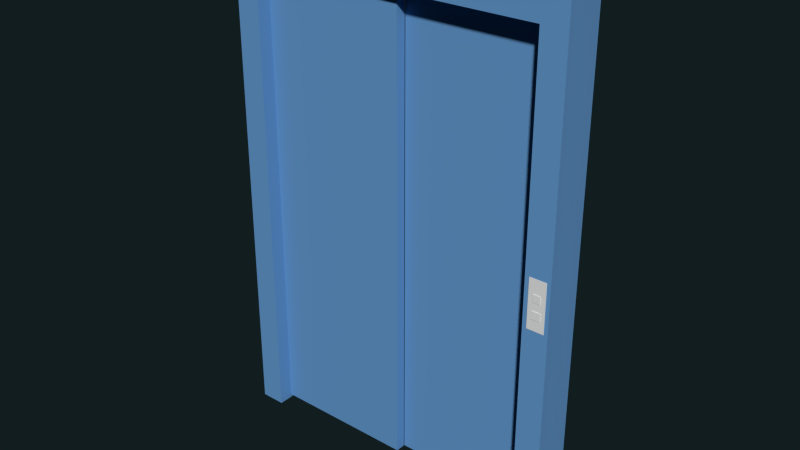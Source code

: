 # Source: St_AufzugRahmen_left.blend  (saved by Blender 2.74.0; exported with 4.5.12 LTS)
import bpy
from mathutils import Matrix  # noqa: F401  (used for matrix-valued properties, if any)

bpy.ops.wm.read_factory_settings(use_empty=True)
scene = bpy.context.scene
scene.name = 'Scene'

# ---- collections
col_collection_5 = bpy.data.collections.new('Collection 5'); scene.collection.children.link(col_collection_5)

# ---- materials (node trees are filled in below, after node groups)
mat_door_frame_mat = bpy.data.materials.new('door_frame_mat')
mat_door_frame_mat.alpha_threshold = 0.0
mat_door_frame_mat.use_transparent_shadow = False
mat_door_frame_mat.diffuse_color = (0.1308, 0.3213, 0.6152, 1.0)
mat_door_frame_mat.roughness = 0.5
mat_door_frame_mat_001 = bpy.data.materials.new('door_frame_mat.001')
mat_door_frame_mat_001.alpha_threshold = 0.0
mat_door_frame_mat_001.use_transparent_shadow = False
mat_door_frame_mat_001.diffuse_color = (0.1308, 0.3213, 0.6152, 1.0)
mat_door_frame_mat_001.roughness = 0.5

# ---- material node trees

# ---- world
world_world = bpy.data.worlds.new('World'); scene.world = world_world
world_world.color = (0.005979, 0.01231, 0.01341)
world_world.use_sun_shadow = False
world_world.sun_shadow_jitter_overblur = 0.0
world_world.cycles.sampling_method = 'MANUAL'
world_world.cycles.sample_map_resolution = 256

# ---- meshes
me_cube_660 = bpy.data.meshes.new('Cube.660')
me_cube_660.from_pydata([(-0.7061, -0.08395, -1.036), (-0.7061, 0.08395, 0.8957), (-0.7061, 0.08395, -1.036), (-0.6036, -0.08395, 0.8957), (-0.6036, -0.08395, -1.036), (-0.6036, 0.08395, 0.8957), (-0.6036, 0.08395, -1.036), (0.7061, -0.08395, 0.8957), (0.7061, -0.08395, -1.036), (0.7061, 0.08395, 0.8957), (0.7061, 0.08395, -1.036), (0.6036, -0.08395, 0.8957), (0.6036, -0.08395, -1.036), (0.6036, 0.08395, -1.036), (0.7061, -0.08395, 1.036), (0.7061, 0.08395, 1.036), (-0.7061, -0.08395, 1.036), (-0.7061, 0.08395, 1.036), (-0.7061, -0.08395, 0.8957), (-0.6036, 0.08395, 1.036), (0.6036, 0.08395, 1.036), (0.6036, -0.08395, 1.036), (-0.6036, -0.08395, 1.036), (0.6036, 0.08395, 0.8957)], [], [(3, 4, 6, 5), (0, 2, 6, 4), (2, 1, 5, 6), (7, 8, 10, 9), (10, 8, 12, 13), (8, 7, 11, 12), (19, 17, 16, 22), (15, 20, 21, 14), (20, 19, 22, 21), (18, 1, 2, 0), (1, 18, 3, 5), (18, 0, 4, 3), (11, 23, 13, 12), (7, 9, 23, 11), (9, 10, 13, 23), (22, 16, 18, 3), (20, 15, 9, 23), (16, 17, 1, 18), (15, 14, 7, 9), (17, 19, 5, 1), (19, 20, 23, 5), (14, 21, 11, 7), (21, 22, 3, 11), (23, 11, 3, 5)])
me_cube_660.materials.append(mat_door_frame_mat)
me_cube_660.use_remesh_preserve_volume = False
me_cube_660.use_remesh_preserve_attributes = False
me_cube_660.use_mirror_vertex_groups = False
me_cube_660.update()
me_cube_693 = bpy.data.meshes.new('Cube.693')
me_cube_693.from_pydata([(-0.03475, -0.007092, -0.09974), (-0.03475, -0.007092, 0.09974), (-0.03475, 0.007092, -0.09974), (-0.03475, 0.007092, 0.09974), (0.03475, -0.007092, -0.09974), (0.03475, -0.007092, 0.09974), (0.03475, 0.007092, -0.09974), (0.03475, 0.007092, 0.09974)], [], [(1, 3, 2, 0), (3, 7, 6, 2), (7, 5, 4, 6), (5, 1, 0, 4), (0, 2, 6, 4), (5, 7, 3, 1)])
_uv = me_cube_693.uv_layers.new(name='UVMap')
_uv.uv.foreach_set('vector', [0.8542, 0.08658, 0.7911, 0.09472, 0.3673, 0.0671, 0.3377, 0.04962, 0.7911, 0.09472, 0.748, 0.1537, 0.3242, 0.126, 0.3673, 0.0671, 0.748, 0.1537, 0.7776, 0.1711, 0.2611, 0.1342, 0.3242, 0.126, 0.867, 0.9709, 0.06208, 0.9786, 0.2217, 0.01835, 0.8847, 0.07799, 0.3377, 0.04962, 0.3673, 0.0671, 0.3242, 0.126, 0.2611, 0.1342, 0.7776, 0.1711, 0.748, 0.1537, 0.7911, 0.09472, 0.8542, 0.08658])
me_cube_693.use_remesh_preserve_volume = False
me_cube_693.use_remesh_preserve_attributes = False
me_cube_693.use_mirror_vertex_groups = False
me_cube_693.update()
me_cube_695 = bpy.data.meshes.new('Cube.695')
me_cube_695.from_pydata([(-0.01757, -0.0009969, -0.01635), (-0.01757, -0.0009969, 0.01635), (-0.01757, 0.0009969, -0.01635), (-0.01757, 0.0009969, 0.01635), (0.01757, -0.0009969, -0.01635), (0.01757, -0.0009969, 0.01635), (0.01757, 0.0009969, -0.01635), (0.01757, 0.0009969, 0.01635)], [], [(1, 3, 2, 0), (3, 7, 6, 2), (7, 5, 4, 6), (5, 1, 0, 4), (0, 2, 6, 4), (5, 7, 3, 1)])
_uv = me_cube_695.uv_layers.new(name='UVMap')
_uv.uv.foreach_set('vector', [0.7148, 0.3934, 0.3634, 0.3717, 0.3802, 0.2492, 0.7204, 0.2699, 0.7148, 0.3934, 0.3634, 0.3717, 0.3802, 0.2492, 0.7204, 0.2699, 0.7148, 0.3934, 0.3634, 0.3717, 0.3802, 0.2492, 0.7204, 0.2699, 0.7148, 0.3934, 0.3634, 0.3717, 0.3802, 0.2492, 0.7204, 0.2699, 0.7148, 0.3934, 0.3634, 0.3717, 0.3802, 0.2492, 0.7204, 0.2699, 0.7148, 0.3934, 0.3634, 0.3717, 0.3802, 0.2492, 0.7204, 0.2699])
me_cube_695.use_remesh_preserve_volume = False
me_cube_695.use_remesh_preserve_attributes = False
me_cube_695.use_mirror_vertex_groups = False
me_cube_695.update()
me_cube_694 = bpy.data.meshes.new('Cube.694')
me_cube_694.from_pydata([(-0.01504, -0.0009969, -0.01504), (-0.01504, -0.0009969, 0.01504), (-0.01504, 0.0009969, -0.01504), (-0.01504, 0.0009969, 0.01504), (0.01504, -0.0009969, -0.01504), (0.01504, -0.0009969, 0.01504), (0.01504, 0.0009969, -0.01504), (0.01504, 0.0009969, 0.01504)], [], [(1, 3, 2, 0), (3, 7, 6, 2), (7, 5, 4, 6), (5, 1, 0, 4), (0, 2, 6, 4), (5, 7, 3, 1)])
_uv = me_cube_694.uv_layers.new(name='UVMap')
_uv.uv.foreach_set('vector', [0.6897, 0.6971, 0.3341, 0.6884, 0.3482, 0.5606, 0.695, 0.5718, 0.6897, 0.6971, 0.3341, 0.6884, 0.3482, 0.5606, 0.695, 0.5718, 0.6897, 0.6971, 0.3341, 0.6884, 0.3482, 0.5606, 0.695, 0.5718, 0.6897, 0.6971, 0.3341, 0.6884, 0.3482, 0.5606, 0.695, 0.5718, 0.6897, 0.6971, 0.3341, 0.6884, 0.3482, 0.5606, 0.695, 0.5718, 0.6897, 0.6971, 0.3341, 0.6884, 0.3482, 0.5606, 0.695, 0.5718])
me_cube_694.use_remesh_preserve_volume = False
me_cube_694.use_remesh_preserve_attributes = False
me_cube_694.use_mirror_vertex_groups = False
me_cube_694.update()
me_cube_006 = bpy.data.meshes.new('Cube.006')
me_cube_006.from_pydata([(0.002154, 0.04311, -0.9572), (0.002154, 0.04311, 0.9572), (0.002154, 0.001473, -0.9572), (0.002154, 0.001473, 0.9572), (0.001543, -0.001473, -0.9572), (0.001543, -0.001473, 0.9572), (0.001543, -0.04311, -0.9572), (0.001543, -0.04311, 0.9572), (-0.6054, -0.04311, 0.9572), (-0.6054, -0.04311, -0.9572), (0.6054, 0.04311, 0.9572), (0.6054, 0.04311, -0.9572), (0.6054, 0.001473, 0.9572), (-0.6054, -0.001473, 0.9572), (0.6054, 0.001473, -0.9572), (-0.6054, -0.001473, -0.9572)], [], [(1, 0, 2, 3), (8, 9, 6, 7), (7, 6, 4, 5), (10, 11, 0, 1), (15, 4, 6, 9), (10, 1, 3, 12), (5, 13, 8, 7), (0, 11, 14, 2), (5, 4, 15, 13), (3, 2, 14, 12), (15, 9, 8, 13), (10, 12, 14, 11)])
me_cube_006.materials.append(mat_door_frame_mat_001)
me_cube_006.use_remesh_preserve_volume = False
me_cube_006.use_remesh_preserve_attributes = False
me_cube_006.use_mirror_vertex_groups = False
me_cube_006.update()
arm_armature_001 = bpy.data.armatures.new('Armature.001')  # bones are not reproduced

# ---- objects
ob_aufzug_rahmen_left = bpy.data.objects.new('Aufzug_rahmen.left', me_cube_660)
ob_aufzug_terminal_left = bpy.data.objects.new('Aufzug_terminal.left', me_cube_693)
ob_aufzug_button_au_en_left = bpy.data.objects.new('Aufzug_button_außen.left', me_cube_695)
ob_aufzug_button_au_en_status_left = bpy.data.objects.new('Aufzug_button_außen_status.left', me_cube_694)
ob_aufzug_flur_armature_left = bpy.data.objects.new('Aufzug_flur_armature.left', arm_armature_001)
ob_floor_doors_left = bpy.data.objects.new('Floor_doors.left', me_cube_006)

# ---- transforms, parenting, visibility, modifiers, constraints
ob_aufzug_rahmen_left.location = (-3.125, 2.196, 1.102)
ob_aufzug_rahmen_left.lineart.crease_threshold = 0.0
ob_aufzug_terminal_left.parent = ob_aufzug_rahmen_left
ob_aufzug_terminal_left.matrix_parent_inverse = Matrix(((1.0, 0.0, 0.0, 3.125), (0.0, 1.0, 0.0, -2.196), (0.0, 0.0, 1.0, -1.102), (0.0, 0.0, 0.0, 1.0)))
ob_aufzug_terminal_left.location = (-2.469, 2.118, 1.048)
ob_aufzug_terminal_left.lineart.crease_threshold = 0.0
ob_aufzug_button_au_en_left.parent = ob_aufzug_terminal_left
ob_aufzug_button_au_en_left.matrix_parent_inverse = Matrix(((1.0, 0.0, 0.0, 2.469), (0.0, 1.0, 0.0, -2.118), (0.0, 0.0, 1.0, -1.048), (0.0, 0.0, 0.0, 1.0)))
ob_aufzug_button_au_en_left.location = (-2.469, 2.11, 1.008)
ob_aufzug_button_au_en_left.lineart.crease_threshold = 0.0
ob_aufzug_button_au_en_status_left.parent = ob_aufzug_terminal_left
ob_aufzug_button_au_en_status_left.matrix_parent_inverse = Matrix(((1.0, 0.0, 0.0, 2.469), (0.0, 1.0, 0.0, -2.118), (0.0, 0.0, 1.0, -1.048), (0.0, 0.0, 0.0, 1.0)))
ob_aufzug_button_au_en_status_left.location = (-2.47, 2.11, 1.074)
ob_aufzug_button_au_en_status_left.lineart.crease_threshold = 0.0
ob_aufzug_flur_armature_left.location = (-2.767, 2.098, 0.694)
ob_aufzug_flur_armature_left.scale = (1.015, 1.0, 1.0)
ob_aufzug_flur_armature_left.lineart.crease_threshold = 0.0
ob_floor_doors_left.parent = ob_aufzug_flur_armature_left
ob_floor_doors_left.matrix_parent_inverse = Matrix(((0.985, 0.0, 0.0, 2.726), (-5.96e-08, 1.0, 0.0, -2.098), (0.0, 0.0, 1.0, -0.694), (0.0, 0.0, 0.0, 1.0)))
ob_floor_doors_left.location = (-3.124, 2.216, 1.037)
ob_floor_doors_left.lineart.crease_threshold = 0.0
_vg = ob_floor_doors_left.vertex_groups.new(name='elv_door.1')
for _i, _w in zip([0, 1, 2, 3, 10, 11, 12, 14], [0.3773, 0.3451, 0.378, 0.3454, 0.336, 0.3646, 0.336, 0.3645]): _vg.add([_i], _w, 'REPLACE')
_vg = ob_floor_doors_left.vertex_groups.new(name='elv_door.2')
for _i, _w in zip([4, 5, 6, 7, 8, 9, 13, 15], [0.108, 0.1059, 0.108, 0.1059, 0.09789, 0.1007, 0.09789, 0.1007]): _vg.add([_i], _w, 'REPLACE')
_m = ob_floor_doors_left.modifiers.new('Armature', 'ARMATURE')
_m.object = ob_aufzug_flur_armature_left

# ---- collection membership
col_collection_5.objects.link(ob_aufzug_rahmen_left)
col_collection_5.objects.link(ob_aufzug_terminal_left)
col_collection_5.objects.link(ob_aufzug_button_au_en_left)
col_collection_5.objects.link(ob_aufzug_button_au_en_status_left)
col_collection_5.objects.link(ob_aufzug_flur_armature_left)
col_collection_5.objects.link(ob_floor_doors_left)

# ---- scene / render settings (as saved in the file)
scene.frame_start = 1; scene.frame_end = 51; scene.frame_set(1)
scene.render.engine = 'BLENDER_EEVEE_NEXT'
scene.render.resolution_percentage = 50
scene.render.dither_intensity = 0.0
scene.cycles.use_denoising = False
scene.cycles.samples = 10
scene.cycles.sampling_pattern = 'TABULATED_SOBOL'
scene.cycles.light_sampling_threshold = 0.0
scene.cycles.use_adaptive_sampling = False
scene.cycles.use_light_tree = False
scene.cycles.blur_glossy = 0.0
scene.cycles.pixel_filter_type = 'GAUSSIAN'
scene.cycles.sample_clamp_indirect = 0.0
scene.view_settings.view_transform = 'Standard'
bpy.context.view_layer.update()

# ---- added for rendering (the .blend has no active camera and no usable light): camera, sun
cam_auto = bpy.data.cameras.new('AutoCamera')
cam_auto.lens = 50.0
cam_auto.sensor_width = 36.0
cam_auto.clip_end = 1000.0
ob_auto_camera = bpy.data.objects.new('AutoCamera', cam_auto)
scene.collection.objects.link(ob_auto_camera)
ob_auto_camera.location = (-0.800436, -0.595735, 2.96195)
ob_auto_camera.rotation_euler = (1.09748, -7.21219e-08, 0.694738)
scene.camera = ob_auto_camera
light_auto_sun = bpy.data.lights.new('AutoSun', 'SUN')
light_auto_sun.energy = 3.0
light_auto_sun.angle = 0.0523599
ob_auto_sun = bpy.data.objects.new('AutoSun', light_auto_sun)
scene.collection.objects.link(ob_auto_sun)
ob_auto_sun.rotation_euler = (0.872665, 0.174533, 0.523599)
bpy.context.view_layer.update()
